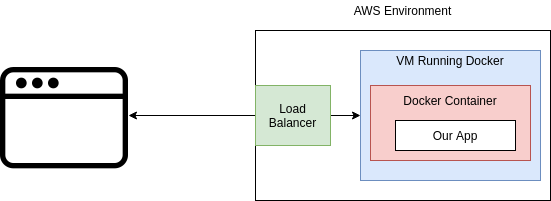

The diagram above was exported from draw.io. Its source (the exported page's mxGraphModel, read from the mxfile embedded in the PNG):
<mxGraphModel dx="1037" dy="597" grid="1" gridSize="10" guides="1" tooltips="1" connect="1" arrows="1" fold="1" page="1" pageScale="1" pageWidth="850" pageHeight="1100" math="0" shadow="0">
  <root>
    <mxCell id="0" />
    <mxCell id="1" parent="0" />
    <mxCell id="jP1loMReJ84pwFra8dv_-28" value="" style="rounded=0;whiteSpace=wrap;html=1;" vertex="1" parent="1">
      <mxGeometry x="365" y="70" width="295" height="170" as="geometry" />
    </mxCell>
    <mxCell id="jP1loMReJ84pwFra8dv_-35" style="edgeStyle=orthogonalEdgeStyle;rounded=0;orthogonalLoop=1;jettySize=auto;html=1;entryX=0;entryY=0.5;entryDx=0;entryDy=0;" edge="1" parent="1" source="jP1loMReJ84pwFra8dv_-29" target="jP1loMReJ84pwFra8dv_-30">
      <mxGeometry relative="1" as="geometry" />
    </mxCell>
    <mxCell id="jP1loMReJ84pwFra8dv_-37" style="edgeStyle=orthogonalEdgeStyle;rounded=0;orthogonalLoop=1;jettySize=auto;html=1;" edge="1" parent="1" source="jP1loMReJ84pwFra8dv_-29" target="jP1loMReJ84pwFra8dv_-36">
      <mxGeometry relative="1" as="geometry" />
    </mxCell>
    <mxCell id="jP1loMReJ84pwFra8dv_-29" value="Load&lt;br&gt;Balancer" style="rounded=0;whiteSpace=wrap;html=1;fillColor=#d5e8d4;strokeColor=#82b366;" vertex="1" parent="1">
      <mxGeometry x="365" y="125" width="75" height="60" as="geometry" />
    </mxCell>
    <mxCell id="jP1loMReJ84pwFra8dv_-30" value="" style="rounded=0;whiteSpace=wrap;html=1;fillColor=#dae8fc;strokeColor=#6c8ebf;" vertex="1" parent="1">
      <mxGeometry x="470" y="90" width="180" height="130" as="geometry" />
    </mxCell>
    <mxCell id="jP1loMReJ84pwFra8dv_-31" value="" style="rounded=0;whiteSpace=wrap;html=1;fillColor=#f8cecc;strokeColor=#b85450;" vertex="1" parent="1">
      <mxGeometry x="480" y="125" width="160" height="75" as="geometry" />
    </mxCell>
    <mxCell id="jP1loMReJ84pwFra8dv_-32" value="VM Running Docker" style="text;html=1;strokeColor=none;fillColor=none;align=center;verticalAlign=middle;whiteSpace=wrap;rounded=0;" vertex="1" parent="1">
      <mxGeometry x="495" y="90" width="130" height="20" as="geometry" />
    </mxCell>
    <mxCell id="jP1loMReJ84pwFra8dv_-33" value="Docker Container" style="text;html=1;strokeColor=none;fillColor=none;align=center;verticalAlign=middle;whiteSpace=wrap;rounded=0;" vertex="1" parent="1">
      <mxGeometry x="510" y="130" width="100" height="20" as="geometry" />
    </mxCell>
    <mxCell id="jP1loMReJ84pwFra8dv_-34" value="Our App" style="rounded=0;whiteSpace=wrap;html=1;" vertex="1" parent="1">
      <mxGeometry x="505" y="160" width="120" height="30" as="geometry" />
    </mxCell>
    <mxCell id="jP1loMReJ84pwFra8dv_-36" value="" style="shape=image;html=1;verticalAlign=top;verticalLabelPosition=bottom;labelBackgroundColor=#ffffff;imageAspect=0;aspect=fixed;image=https://cdn3.iconfinder.com/data/icons/streamline-icon-set-free-pack/48/Streamline-17-128.png" vertex="1" parent="1">
      <mxGeometry x="110" y="91" width="128" height="128" as="geometry" />
    </mxCell>
    <mxCell id="jP1loMReJ84pwFra8dv_-38" value="AWS Environment" style="text;html=1;strokeColor=none;fillColor=none;align=center;verticalAlign=middle;whiteSpace=wrap;rounded=0;" vertex="1" parent="1">
      <mxGeometry x="456" y="40" width="113" height="20" as="geometry" />
    </mxCell>
  </root>
</mxGraphModel>